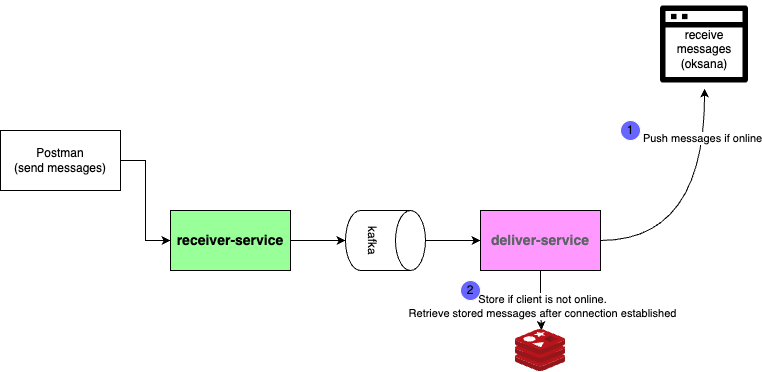

The diagram above was exported from draw.io. Its source (the exported page's mxGraphModel, read from the mxfile embedded in the PNG):
<mxGraphModel dx="1475" dy="632" grid="1" gridSize="10" guides="1" tooltips="1" connect="1" arrows="1" fold="1" page="1" pageScale="1" pageWidth="850" pageHeight="1100" math="0" shadow="0">
  <root>
    <mxCell id="0" />
    <mxCell id="1" parent="0" />
    <mxCell id="D7jF30sIHM3BepK79ZGV-5" style="edgeStyle=orthogonalEdgeStyle;rounded=0;orthogonalLoop=1;jettySize=auto;html=1;entryX=0;entryY=0.5;entryDx=0;entryDy=0;" parent="1" source="D7jF30sIHM3BepK79ZGV-1" target="D7jF30sIHM3BepK79ZGV-2" edge="1">
      <mxGeometry relative="1" as="geometry" />
    </mxCell>
    <mxCell id="D7jF30sIHM3BepK79ZGV-1" value="Postman&lt;br&gt;(send messages)" style="rounded=0;whiteSpace=wrap;html=1;" parent="1" vertex="1">
      <mxGeometry x="40" y="210" width="120" height="60" as="geometry" />
    </mxCell>
    <mxCell id="D7jF30sIHM3BepK79ZGV-6" style="edgeStyle=orthogonalEdgeStyle;rounded=0;orthogonalLoop=1;jettySize=auto;html=1;" parent="1" source="D7jF30sIHM3BepK79ZGV-2" target="D7jF30sIHM3BepK79ZGV-4" edge="1">
      <mxGeometry relative="1" as="geometry" />
    </mxCell>
    <mxCell id="D7jF30sIHM3BepK79ZGV-2" value="&lt;b&gt;&lt;font style=&quot;font-size: 14px;&quot;&gt;receiver-service&lt;/font&gt;&lt;/b&gt;" style="rounded=0;whiteSpace=wrap;html=1;fillColor=#99FF99;" parent="1" vertex="1">
      <mxGeometry x="210" y="290" width="120" height="60" as="geometry" />
    </mxCell>
    <mxCell id="rfq6y_C0UzCmRfHElbxz-12" style="edgeStyle=orthogonalEdgeStyle;rounded=0;orthogonalLoop=1;jettySize=auto;html=1;exitX=1;exitY=0.5;exitDx=0;exitDy=0;curved=1;" edge="1" parent="1" source="D7jF30sIHM3BepK79ZGV-3" target="D7jF30sIHM3BepK79ZGV-10">
      <mxGeometry relative="1" as="geometry" />
    </mxCell>
    <mxCell id="rfq6y_C0UzCmRfHElbxz-13" value="Push messages if online" style="edgeLabel;html=1;align=center;verticalAlign=middle;resizable=0;points=[];" vertex="1" connectable="0" parent="rfq6y_C0UzCmRfHElbxz-12">
      <mxGeometry x="0.6136" y="3" relative="1" as="geometry">
        <mxPoint as="offset" />
      </mxGeometry>
    </mxCell>
    <mxCell id="rfq6y_C0UzCmRfHElbxz-16" style="edgeStyle=orthogonalEdgeStyle;rounded=0;orthogonalLoop=1;jettySize=auto;html=1;exitX=0.5;exitY=1;exitDx=0;exitDy=0;entryX=0.518;entryY=0.013;entryDx=0;entryDy=0;entryPerimeter=0;" edge="1" parent="1" source="D7jF30sIHM3BepK79ZGV-3" target="rfq6y_C0UzCmRfHElbxz-6">
      <mxGeometry relative="1" as="geometry" />
    </mxCell>
    <mxCell id="rfq6y_C0UzCmRfHElbxz-17" value="Store if client is not online.&lt;br&gt;Retrieve stored messages after connection established" style="edgeLabel;html=1;align=center;verticalAlign=middle;resizable=0;points=[];" vertex="1" connectable="0" parent="rfq6y_C0UzCmRfHElbxz-16">
      <mxGeometry x="0.1834" relative="1" as="geometry">
        <mxPoint as="offset" />
      </mxGeometry>
    </mxCell>
    <mxCell id="D7jF30sIHM3BepK79ZGV-3" value="&lt;font style=&quot;font-size: 14px;&quot; face=&quot;Roboto, RobotoDraft, Helvetica, Arial, sans-serif&quot; color=&quot;#5f6368&quot;&gt;&lt;b&gt;deliver-service&lt;/b&gt;&lt;/font&gt;" style="rounded=0;whiteSpace=wrap;html=1;fillColor=#FF99FF;" parent="1" vertex="1">
      <mxGeometry x="520" y="290" width="120" height="60" as="geometry" />
    </mxCell>
    <mxCell id="D7jF30sIHM3BepK79ZGV-7" style="edgeStyle=orthogonalEdgeStyle;rounded=0;orthogonalLoop=1;jettySize=auto;html=1;entryX=0;entryY=0.5;entryDx=0;entryDy=0;" parent="1" source="D7jF30sIHM3BepK79ZGV-4" target="D7jF30sIHM3BepK79ZGV-3" edge="1">
      <mxGeometry relative="1" as="geometry" />
    </mxCell>
    <mxCell id="D7jF30sIHM3BepK79ZGV-4" value="kafka" style="shape=cylinder3;whiteSpace=wrap;html=1;boundedLbl=1;backgroundOutline=1;size=15;rotation=90;" parent="1" vertex="1">
      <mxGeometry x="395" y="280" width="60" height="80" as="geometry" />
    </mxCell>
    <mxCell id="D7jF30sIHM3BepK79ZGV-10" value="" style="shape=image;html=1;verticalAlign=top;verticalLabelPosition=bottom;labelBackgroundColor=#ffffff;imageAspect=0;aspect=fixed;image=https://cdn4.iconfinder.com/data/icons/essential-3/32/381-Browser-128.png" parent="1" vertex="1">
      <mxGeometry x="700" y="80" width="88" height="88" as="geometry" />
    </mxCell>
    <mxCell id="D7jF30sIHM3BepK79ZGV-11" value="receive messages&lt;br&gt;(oksana)" style="text;html=1;strokeColor=none;fillColor=none;align=center;verticalAlign=middle;whiteSpace=wrap;rounded=0;" parent="1" vertex="1">
      <mxGeometry x="714" y="114" width="60" height="30" as="geometry" />
    </mxCell>
    <mxCell id="rfq6y_C0UzCmRfHElbxz-6" value="" style="image;sketch=0;aspect=fixed;html=1;points=[];align=center;fontSize=12;image=img/lib/mscae/Cache_Redis_Product.svg;" vertex="1" parent="1">
      <mxGeometry x="555" y="409" width="50" height="42" as="geometry" />
    </mxCell>
    <mxCell id="rfq6y_C0UzCmRfHElbxz-14" value="1" style="ellipse;whiteSpace=wrap;html=1;aspect=fixed;fillColor=#6666FF;strokeColor=#FFFFFF;" vertex="1" parent="1">
      <mxGeometry x="660" y="200" width="20" height="20" as="geometry" />
    </mxCell>
    <mxCell id="rfq6y_C0UzCmRfHElbxz-18" value="2" style="ellipse;whiteSpace=wrap;html=1;aspect=fixed;fillColor=#6666FF;strokeColor=#FFFFFF;" vertex="1" parent="1">
      <mxGeometry x="500" y="360" width="20" height="20" as="geometry" />
    </mxCell>
  </root>
</mxGraphModel>